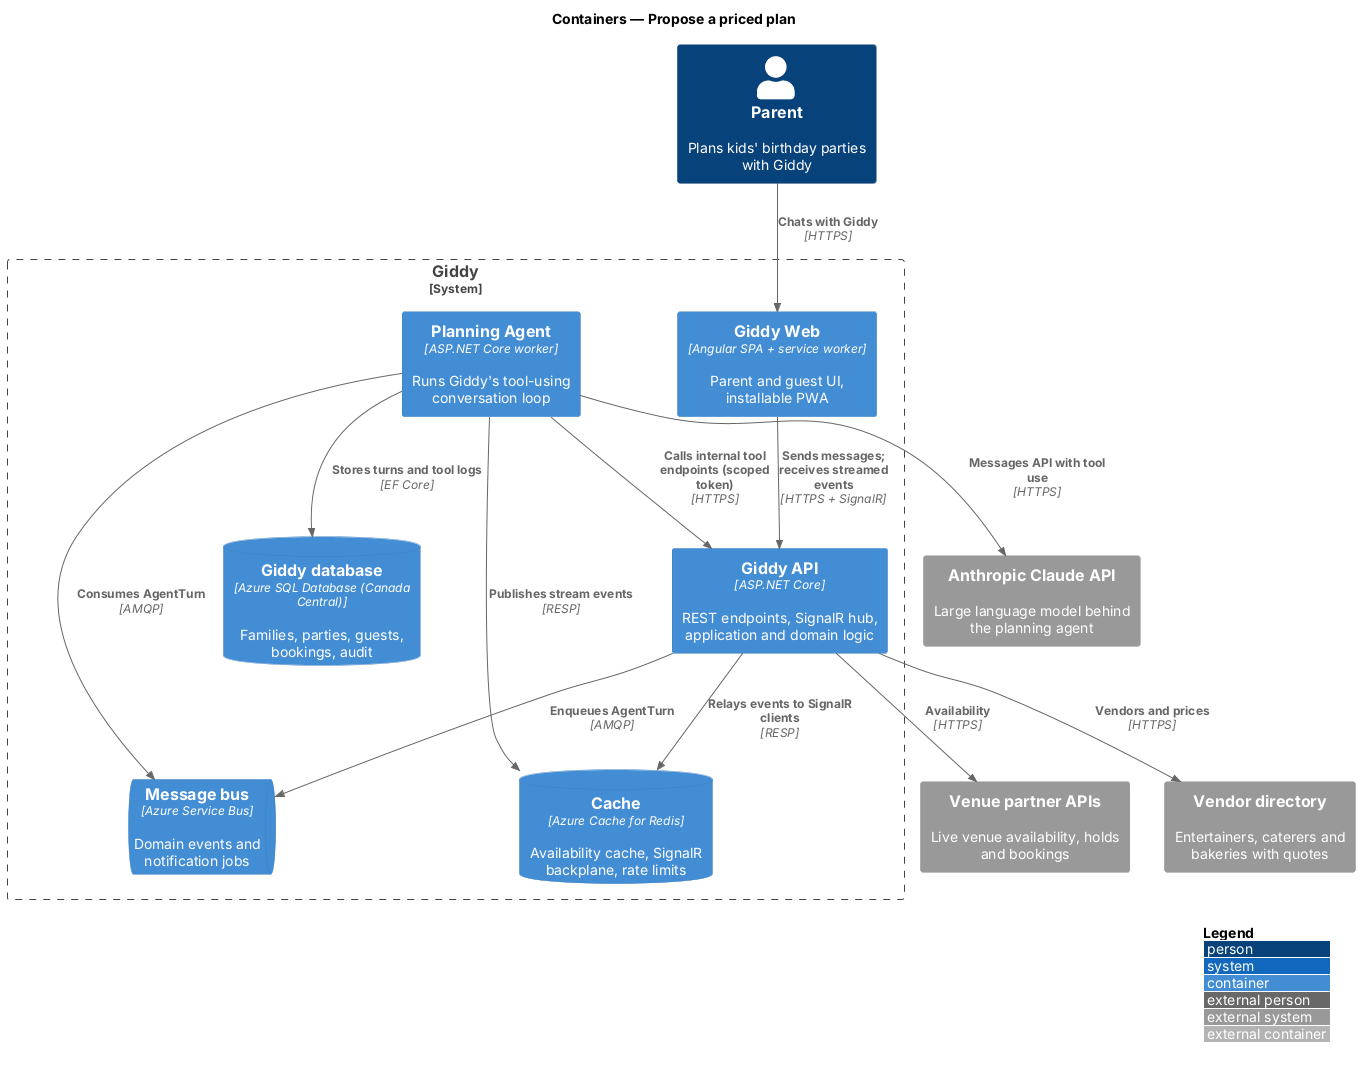

The diagram above was rendered by PlantUML. Its source (embedded in the PNG):
@startuml
!include <C4/C4_Container>
LAYOUT_WITH_LEGEND()
title Containers — Propose a priced plan

Person(parent, "Parent", "Plans kids' birthday parties with Giddy")
System_Boundary(giddy, "Giddy") {
  Container(web, "Giddy Web", "Angular SPA + service worker", "Parent and guest UI, installable PWA")
  Container(api, "Giddy API", "ASP.NET Core", "REST endpoints, SignalR hub, application and domain logic")
  Container(agent, "Planning Agent", "ASP.NET Core worker", "Runs Giddy's tool-using conversation loop")
  ContainerQueue(bus, "Message bus", "Azure Service Bus", "Domain events and notification jobs")
  ContainerDb(cache, "Cache", "Azure Cache for Redis", "Availability cache, SignalR backplane, rate limits")
  ContainerDb(db, "Giddy database", "Azure SQL Database (Canada Central)", "Families, parties, guests, bookings, audit")
}
System_Ext(llm, "Anthropic Claude API", "Large language model behind the planning agent")
System_Ext(venues, "Venue partner APIs", "Live venue availability, holds and bookings")
System_Ext(vendors, "Vendor directory", "Entertainers, caterers and bakeries with quotes")

Rel(parent, web, "Chats with Giddy", "HTTPS")
Rel(web, api, "Sends messages; receives streamed events", "HTTPS + SignalR")
Rel(api, bus, "Enqueues AgentTurn", "AMQP")
Rel(agent, bus, "Consumes AgentTurn", "AMQP")
Rel(agent, llm, "Messages API with tool use", "HTTPS")
Rel(agent, api, "Calls internal tool endpoints (scoped token)", "HTTPS")
Rel(agent, cache, "Publishes stream events", "RESP")
Rel(api, cache, "Relays events to SignalR clients", "RESP")
Rel(agent, db, "Stores turns and tool logs", "EF Core")
Rel(api, venues, "Availability", "HTTPS")
Rel(api, vendors, "Vendors and prices", "HTTPS")
@enduml